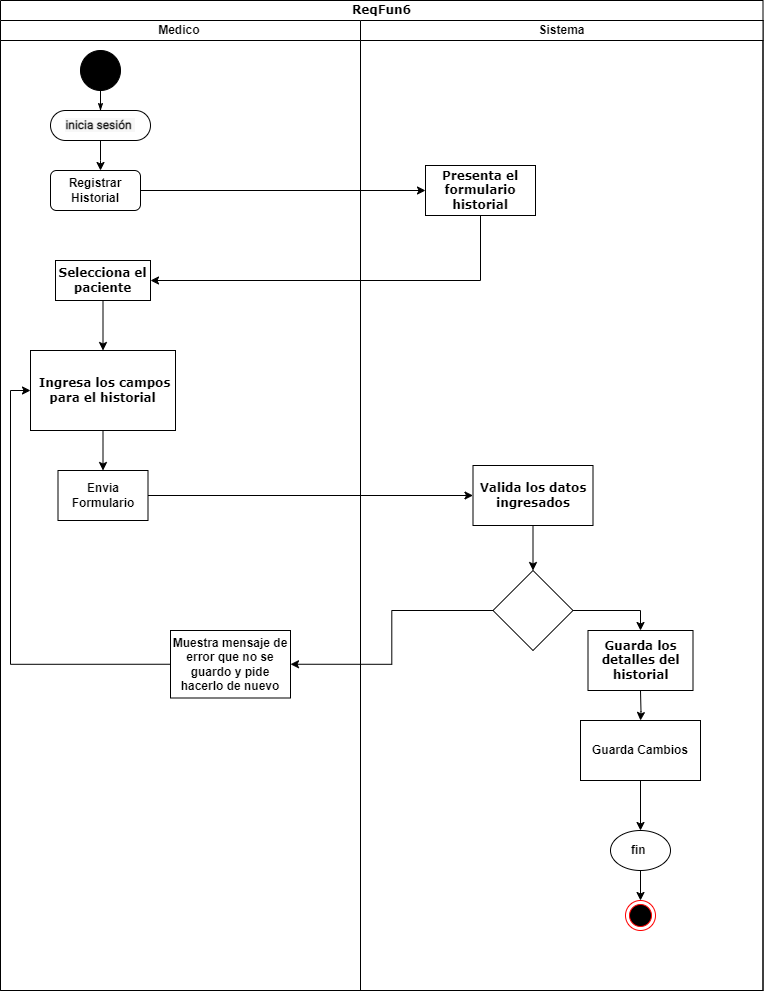

The diagram above was exported from draw.io. Its source (the exported page's mxGraphModel, read from the mxfile embedded in the PNG):
<mxGraphModel dx="1290" dy="618" grid="1" gridSize="10" guides="1" tooltips="1" connect="1" arrows="1" fold="1" page="1" pageScale="1" pageWidth="850" pageHeight="1100" background="none" math="0" shadow="0">
  <root>
    <mxCell id="H--uQdwtmrMRxxv45_nn-0" />
    <mxCell id="H--uQdwtmrMRxxv45_nn-1" parent="H--uQdwtmrMRxxv45_nn-0" />
    <mxCell id="H--uQdwtmrMRxxv45_nn-2" value="ReqFun6" style="swimlane;html=1;childLayout=stackLayout;startSize=20;rounded=0;shadow=0;comic=0;labelBackgroundColor=none;strokeWidth=1;fontFamily=Verdana;fontSize=12;align=center;" parent="H--uQdwtmrMRxxv45_nn-1" vertex="1">
      <mxGeometry x="120" y="50" width="762.5" height="990" as="geometry" />
    </mxCell>
    <mxCell id="H--uQdwtmrMRxxv45_nn-5" value="Medico&amp;nbsp;" style="swimlane;html=1;startSize=20;" parent="H--uQdwtmrMRxxv45_nn-2" vertex="1">
      <mxGeometry y="20" width="360" height="970" as="geometry" />
    </mxCell>
    <mxCell id="H--uQdwtmrMRxxv45_nn-6" value="" style="ellipse;whiteSpace=wrap;html=1;rounded=0;shadow=0;comic=0;labelBackgroundColor=none;strokeWidth=1;fillColor=#000000;fontFamily=Verdana;fontSize=12;align=center;" parent="H--uQdwtmrMRxxv45_nn-5" vertex="1">
      <mxGeometry x="80" y="30" width="40" height="40" as="geometry" />
    </mxCell>
    <mxCell id="H--uQdwtmrMRxxv45_nn-7" style="edgeStyle=orthogonalEdgeStyle;rounded=0;orthogonalLoop=1;jettySize=auto;html=1;" parent="H--uQdwtmrMRxxv45_nn-5" source="H--uQdwtmrMRxxv45_nn-8" edge="1">
      <mxGeometry relative="1" as="geometry">
        <mxPoint x="100" y="150" as="targetPoint" />
      </mxGeometry>
    </mxCell>
    <mxCell id="H--uQdwtmrMRxxv45_nn-8" value="&lt;div style=&quot;text-align: start;&quot;&gt;&lt;font style=&quot;font-size: 12px;&quot; face=&quot;-apple-system, Roboto, SegoeUI, Segoe UI, Helvetica Neue, Helvetica, Microsoft YaHei, Meiryo UI, Meiryo, Arial Unicode MS, sans-serif&quot; color=&quot;#111111&quot;&gt;&lt;span style=&quot;white-space-collapse: preserve; background-color: rgb(247, 247, 247);&quot;&gt;&lt;b&gt;inicia sesión &lt;/b&gt;&lt;/span&gt;&lt;/font&gt;&lt;/div&gt;" style="rounded=1;whiteSpace=wrap;html=1;shadow=0;comic=0;labelBackgroundColor=none;strokeWidth=1;fontFamily=Verdana;fontSize=12;align=center;arcSize=50;" parent="H--uQdwtmrMRxxv45_nn-5" vertex="1">
      <mxGeometry x="50" y="90" width="100" height="30" as="geometry" />
    </mxCell>
    <mxCell id="H--uQdwtmrMRxxv45_nn-9" style="edgeStyle=orthogonalEdgeStyle;rounded=0;html=1;labelBackgroundColor=none;startArrow=none;startFill=0;startSize=5;endArrow=classicThin;endFill=1;endSize=5;jettySize=auto;orthogonalLoop=1;strokeWidth=1;fontFamily=Verdana;fontSize=12" parent="H--uQdwtmrMRxxv45_nn-5" source="H--uQdwtmrMRxxv45_nn-6" target="H--uQdwtmrMRxxv45_nn-8" edge="1">
      <mxGeometry relative="1" as="geometry" />
    </mxCell>
    <mxCell id="H--uQdwtmrMRxxv45_nn-11" value="&lt;b&gt;Registrar Historial&lt;/b&gt;" style="rounded=1;whiteSpace=wrap;html=1;" parent="H--uQdwtmrMRxxv45_nn-5" vertex="1">
      <mxGeometry x="50" y="150" width="90" height="40" as="geometry" />
    </mxCell>
    <mxCell id="PSr17dvCXPnZ3eCO4Tq6-0" style="edgeStyle=orthogonalEdgeStyle;rounded=0;orthogonalLoop=1;jettySize=auto;html=1;entryX=0.5;entryY=0;entryDx=0;entryDy=0;" parent="H--uQdwtmrMRxxv45_nn-5" source="H--uQdwtmrMRxxv45_nn-13" target="H--uQdwtmrMRxxv45_nn-14" edge="1">
      <mxGeometry relative="1" as="geometry" />
    </mxCell>
    <mxCell id="H--uQdwtmrMRxxv45_nn-13" value="&lt;b&gt;&amp;nbsp;Ingresa los campos para el historial&lt;/b&gt;" style="whiteSpace=wrap;html=1;fontFamily=Verdana;rounded=0;shadow=0;comic=0;labelBackgroundColor=none;strokeWidth=1;arcSize=50;" parent="H--uQdwtmrMRxxv45_nn-5" vertex="1">
      <mxGeometry x="30" y="330" width="145" height="80" as="geometry" />
    </mxCell>
    <mxCell id="H--uQdwtmrMRxxv45_nn-14" value="&lt;b&gt;Envia Formulario&lt;/b&gt;" style="html=1;whiteSpace=wrap;" parent="H--uQdwtmrMRxxv45_nn-5" vertex="1">
      <mxGeometry x="57.5" y="450" width="90" height="50" as="geometry" />
    </mxCell>
    <mxCell id="DYD_Rvb0Z4A42cCh_cRq-0" style="edgeStyle=orthogonalEdgeStyle;rounded=0;orthogonalLoop=1;jettySize=auto;html=1;exitX=0;exitY=0.5;exitDx=0;exitDy=0;entryX=0;entryY=0.5;entryDx=0;entryDy=0;" edge="1" parent="H--uQdwtmrMRxxv45_nn-5" source="H--uQdwtmrMRxxv45_nn-15" target="H--uQdwtmrMRxxv45_nn-13">
      <mxGeometry relative="1" as="geometry" />
    </mxCell>
    <mxCell id="H--uQdwtmrMRxxv45_nn-15" value="&lt;b&gt;Muestra mensaje de error que no se guardo y pide hacerlo de nuevo&lt;/b&gt;" style="html=1;whiteSpace=wrap;" parent="H--uQdwtmrMRxxv45_nn-5" vertex="1">
      <mxGeometry x="170" y="610" width="120" height="67.5" as="geometry" />
    </mxCell>
    <mxCell id="euGcifxokYZkXpAtM7BH-3" style="edgeStyle=orthogonalEdgeStyle;rounded=0;orthogonalLoop=1;jettySize=auto;html=1;entryX=0.5;entryY=0;entryDx=0;entryDy=0;" parent="H--uQdwtmrMRxxv45_nn-5" source="H--uQdwtmrMRxxv45_nn-12" target="H--uQdwtmrMRxxv45_nn-13" edge="1">
      <mxGeometry relative="1" as="geometry" />
    </mxCell>
    <mxCell id="H--uQdwtmrMRxxv45_nn-12" value="&lt;b&gt;Selecciona el paciente&lt;/b&gt;" style="whiteSpace=wrap;html=1;fontFamily=Verdana;rounded=0;shadow=0;comic=0;labelBackgroundColor=none;strokeWidth=1;arcSize=50;" parent="H--uQdwtmrMRxxv45_nn-5" vertex="1">
      <mxGeometry x="55" y="240" width="95" height="40" as="geometry" />
    </mxCell>
    <mxCell id="euGcifxokYZkXpAtM7BH-1" style="edgeStyle=orthogonalEdgeStyle;rounded=0;orthogonalLoop=1;jettySize=auto;html=1;" parent="H--uQdwtmrMRxxv45_nn-2" source="H--uQdwtmrMRxxv45_nn-11" target="H--uQdwtmrMRxxv45_nn-21" edge="1">
      <mxGeometry relative="1" as="geometry" />
    </mxCell>
    <mxCell id="euGcifxokYZkXpAtM7BH-2" style="edgeStyle=orthogonalEdgeStyle;rounded=0;orthogonalLoop=1;jettySize=auto;html=1;entryX=1;entryY=0.5;entryDx=0;entryDy=0;" parent="H--uQdwtmrMRxxv45_nn-2" source="H--uQdwtmrMRxxv45_nn-21" target="H--uQdwtmrMRxxv45_nn-12" edge="1">
      <mxGeometry relative="1" as="geometry">
        <Array as="points">
          <mxPoint x="480" y="280" />
        </Array>
      </mxGeometry>
    </mxCell>
    <mxCell id="PSr17dvCXPnZ3eCO4Tq6-1" style="edgeStyle=orthogonalEdgeStyle;rounded=0;orthogonalLoop=1;jettySize=auto;html=1;" parent="H--uQdwtmrMRxxv45_nn-2" source="H--uQdwtmrMRxxv45_nn-14" target="H--uQdwtmrMRxxv45_nn-28" edge="1">
      <mxGeometry relative="1" as="geometry" />
    </mxCell>
    <mxCell id="H--uQdwtmrMRxxv45_nn-20" value="Sistema" style="swimlane;html=1;startSize=20;" parent="H--uQdwtmrMRxxv45_nn-2" vertex="1">
      <mxGeometry x="360" y="20" width="402.5" height="970" as="geometry" />
    </mxCell>
    <mxCell id="H--uQdwtmrMRxxv45_nn-21" value="&lt;b&gt;Presenta el formulario historial&lt;/b&gt;" style="rounded=0;whiteSpace=wrap;html=1;shadow=0;comic=0;labelBackgroundColor=none;strokeWidth=1;fontFamily=Verdana;fontSize=12;align=center;arcSize=50;" parent="H--uQdwtmrMRxxv45_nn-20" vertex="1">
      <mxGeometry x="65" y="145" width="110" height="50" as="geometry" />
    </mxCell>
    <mxCell id="H--uQdwtmrMRxxv45_nn-27" value="" style="edgeStyle=orthogonalEdgeStyle;rounded=0;orthogonalLoop=1;jettySize=auto;html=1;" parent="H--uQdwtmrMRxxv45_nn-20" source="H--uQdwtmrMRxxv45_nn-28" target="H--uQdwtmrMRxxv45_nn-31" edge="1">
      <mxGeometry relative="1" as="geometry" />
    </mxCell>
    <mxCell id="H--uQdwtmrMRxxv45_nn-28" value="&lt;b&gt;Valida los datos ingresados&lt;/b&gt;" style="whiteSpace=wrap;html=1;fontFamily=Verdana;rounded=0;shadow=0;comic=0;labelBackgroundColor=none;strokeWidth=1;arcSize=50;" parent="H--uQdwtmrMRxxv45_nn-20" vertex="1">
      <mxGeometry x="112.5" y="445" width="120" height="60" as="geometry" />
    </mxCell>
    <mxCell id="H--uQdwtmrMRxxv45_nn-29" style="edgeStyle=orthogonalEdgeStyle;rounded=0;orthogonalLoop=1;jettySize=auto;html=1;entryX=0.5;entryY=0;entryDx=0;entryDy=0;" parent="H--uQdwtmrMRxxv45_nn-20" source="H--uQdwtmrMRxxv45_nn-31" target="H--uQdwtmrMRxxv45_nn-33" edge="1">
      <mxGeometry relative="1" as="geometry" />
    </mxCell>
    <mxCell id="H--uQdwtmrMRxxv45_nn-31" value="" style="rhombus;whiteSpace=wrap;html=1;fontFamily=Verdana;rounded=0;shadow=0;comic=0;labelBackgroundColor=none;strokeWidth=1;arcSize=50;" parent="H--uQdwtmrMRxxv45_nn-20" vertex="1">
      <mxGeometry x="132.5" y="550" width="80" height="80" as="geometry" />
    </mxCell>
    <mxCell id="H--uQdwtmrMRxxv45_nn-33" value="&lt;b&gt;Guarda los detalles del historial&lt;/b&gt;" style="whiteSpace=wrap;html=1;fontFamily=Verdana;rounded=0;shadow=0;comic=0;labelBackgroundColor=none;strokeWidth=1;arcSize=50;" parent="H--uQdwtmrMRxxv45_nn-20" vertex="1">
      <mxGeometry x="227.5" y="610" width="105" height="60" as="geometry" />
    </mxCell>
    <mxCell id="H--uQdwtmrMRxxv45_nn-36" value="" style="edgeStyle=orthogonalEdgeStyle;rounded=0;orthogonalLoop=1;jettySize=auto;html=1;" parent="H--uQdwtmrMRxxv45_nn-20" target="H--uQdwtmrMRxxv45_nn-39" edge="1">
      <mxGeometry relative="1" as="geometry">
        <mxPoint x="280" y="670" as="sourcePoint" />
      </mxGeometry>
    </mxCell>
    <mxCell id="H--uQdwtmrMRxxv45_nn-38" style="edgeStyle=orthogonalEdgeStyle;rounded=0;orthogonalLoop=1;jettySize=auto;html=1;entryX=0.5;entryY=0;entryDx=0;entryDy=0;" parent="H--uQdwtmrMRxxv45_nn-20" source="H--uQdwtmrMRxxv45_nn-39" target="H--uQdwtmrMRxxv45_nn-41" edge="1">
      <mxGeometry relative="1" as="geometry" />
    </mxCell>
    <mxCell id="H--uQdwtmrMRxxv45_nn-39" value="&lt;b&gt;Guarda Cambios&lt;/b&gt;" style="whiteSpace=wrap;html=1;" parent="H--uQdwtmrMRxxv45_nn-20" vertex="1">
      <mxGeometry x="220" y="700" width="120" height="60" as="geometry" />
    </mxCell>
    <mxCell id="H--uQdwtmrMRxxv45_nn-40" style="edgeStyle=orthogonalEdgeStyle;rounded=0;orthogonalLoop=1;jettySize=auto;html=1;entryX=0.5;entryY=0;entryDx=0;entryDy=0;" parent="H--uQdwtmrMRxxv45_nn-20" source="H--uQdwtmrMRxxv45_nn-41" target="H--uQdwtmrMRxxv45_nn-42" edge="1">
      <mxGeometry relative="1" as="geometry" />
    </mxCell>
    <mxCell id="H--uQdwtmrMRxxv45_nn-41" value="&lt;b&gt;fin&amp;nbsp;&lt;/b&gt;" style="ellipse;whiteSpace=wrap;html=1;rounded=1;" parent="H--uQdwtmrMRxxv45_nn-20" vertex="1">
      <mxGeometry x="250" y="810" width="60" height="40" as="geometry" />
    </mxCell>
    <mxCell id="H--uQdwtmrMRxxv45_nn-42" value="" style="ellipse;html=1;shape=endState;fillColor=#000000;strokeColor=#ff0000;" parent="H--uQdwtmrMRxxv45_nn-20" vertex="1">
      <mxGeometry x="265" y="880" width="30" height="30" as="geometry" />
    </mxCell>
    <mxCell id="PSr17dvCXPnZ3eCO4Tq6-2" style="edgeStyle=orthogonalEdgeStyle;rounded=0;orthogonalLoop=1;jettySize=auto;html=1;entryX=1;entryY=0.5;entryDx=0;entryDy=0;" parent="H--uQdwtmrMRxxv45_nn-2" source="H--uQdwtmrMRxxv45_nn-31" target="H--uQdwtmrMRxxv45_nn-15" edge="1">
      <mxGeometry relative="1" as="geometry" />
    </mxCell>
  </root>
</mxGraphModel>